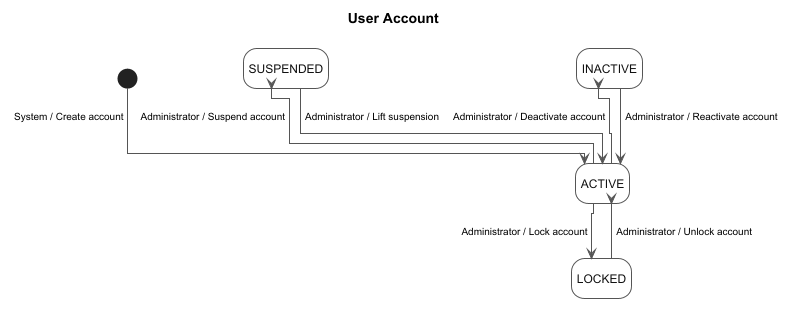

The diagram above was rendered by PlantUML. Its source (embedded in the PNG):
@startuml 01-user-account
!pragma layout elk
left to right direction
hide empty description
skinparam backgroundColor White
skinparam shadowing false
skinparam linetype ortho
skinparam defaultFontName Arial
skinparam defaultFontSize 12
skinparam ArrowColor #555555
skinparam ArrowThickness 1
skinparam ArrowFontName Arial
skinparam ArrowFontSize 10
skinparam nodesep 80
skinparam ranksep 120
skinparam state {
    BackgroundColor White
    BorderColor #555555
    BorderThickness 1
    FontColor #111111
    FontStyle plain
    RoundCorner 14
    StartColor Black
    EndColor Black
}

title User Account

[*] --> ACTIVE : System / Create account
ACTIVE --> INACTIVE : Administrator / Deactivate account
INACTIVE --> ACTIVE : Administrator / Reactivate account
ACTIVE --> SUSPENDED : Administrator / Suspend account
SUSPENDED --> ACTIVE : Administrator / Lift suspension
ACTIVE --> LOCKED : Administrator / Lock account
LOCKED --> ACTIVE : Administrator / Unlock account
@enduml